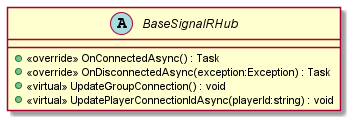

The diagram above was rendered by PlantUML. Its source (embedded in the PNG):
@startuml
abstract class BaseSignalRHub {
    + <<override>> OnConnectedAsync() : Task
    + <<override>> OnDisconnectedAsync(exception:Exception) : Task
    + <<virtual>> UpdateGroupConnection() : void
    + <<virtual>> UpdatePlayerConnectionIdAsync(playerId:string) : void
}
@enduml